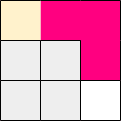

The diagram above was exported from draw.io. Its source (the exported page's mxGraphModel, read from the mxfile embedded in the PNG):
<mxGraphModel dx="288" dy="149" grid="1" gridSize="10" guides="1" tooltips="1" connect="1" arrows="1" fold="1" page="1" pageScale="1" pageWidth="850" pageHeight="1100" math="0" shadow="0">
  <root>
    <mxCell id="0" />
    <mxCell id="1" parent="0" />
    <mxCell id="St2nqg9pr-sqbQS-SnP_-1" value="" style="rounded=0;whiteSpace=wrap;html=1;fillColor=#FF0080;strokeColor=none;" parent="1" vertex="1">
      <mxGeometry x="480" y="360" width="120" height="120" as="geometry" />
    </mxCell>
    <mxCell id="9XE3LixvWuyNj03zyTbZ-39" value="" style="rounded=0;whiteSpace=wrap;html=1;fillColor=#eeeeee;strokeColor=none;" parent="1" vertex="1">
      <mxGeometry x="480" y="360" width="40" height="40" as="geometry" />
    </mxCell>
    <mxCell id="9XE3LixvWuyNj03zyTbZ-73" value="" style="rounded=0;whiteSpace=wrap;html=1;fillColor=#eeeeee;strokeColor=none;" parent="1" vertex="1">
      <mxGeometry x="480" y="440" width="40" height="40" as="geometry" />
    </mxCell>
    <mxCell id="9XE3LixvWuyNj03zyTbZ-79" value="" style="rounded=0;whiteSpace=wrap;html=1;fillColor=#eeeeee;strokeColor=none;" parent="1" vertex="1">
      <mxGeometry x="480" y="400" width="40" height="40" as="geometry" />
    </mxCell>
    <mxCell id="9XE3LixvWuyNj03zyTbZ-88" value="" style="rounded=0;whiteSpace=wrap;html=1;fillColor=#eeeeee;strokeColor=none;" parent="1" vertex="1">
      <mxGeometry x="520" y="400" width="40" height="40" as="geometry" />
    </mxCell>
    <mxCell id="9XE3LixvWuyNj03zyTbZ-89" value="" style="rounded=0;whiteSpace=wrap;html=1;strokeColor=none;" parent="1" vertex="1">
      <mxGeometry x="560" y="440" width="40" height="40" as="geometry" />
    </mxCell>
    <mxCell id="9XE3LixvWuyNj03zyTbZ-90" value="" style="rounded=0;whiteSpace=wrap;html=1;fillColor=#eeeeee;strokeColor=none;" parent="1" vertex="1">
      <mxGeometry x="520" y="440" width="40" height="40" as="geometry" />
    </mxCell>
    <mxCell id="9XE3LixvWuyNj03zyTbZ-91" value="" style="rounded=0;whiteSpace=wrap;html=1;fillColor=#fff2cc;strokeColor=none;gradientColor=none;" parent="1" vertex="1">
      <mxGeometry x="480" y="360" width="40" height="40" as="geometry" />
    </mxCell>
    <mxCell id="9XE3LixvWuyNj03zyTbZ-103" value="" style="endArrow=none;html=1;rounded=0;entryX=1;entryY=1;entryDx=0;entryDy=0;exitX=0;exitY=0;exitDx=0;exitDy=0;" parent="1" edge="1">
      <mxGeometry width="50" height="50" relative="1" as="geometry">
        <mxPoint x="480" y="480" as="sourcePoint" />
        <mxPoint x="520" y="480" as="targetPoint" />
      </mxGeometry>
    </mxCell>
    <mxCell id="9XE3LixvWuyNj03zyTbZ-104" value="" style="endArrow=none;html=1;rounded=0;entryX=1;entryY=1;entryDx=0;entryDy=0;exitX=0;exitY=0;exitDx=0;exitDy=0;" parent="1" edge="1">
      <mxGeometry width="50" height="50" relative="1" as="geometry">
        <mxPoint x="520" y="480" as="sourcePoint" />
        <mxPoint x="560" y="480" as="targetPoint" />
      </mxGeometry>
    </mxCell>
    <mxCell id="9XE3LixvWuyNj03zyTbZ-105" value="" style="endArrow=none;html=1;rounded=0;entryX=1;entryY=1;entryDx=0;entryDy=0;exitX=0;exitY=0;exitDx=0;exitDy=0;" parent="1" edge="1">
      <mxGeometry width="50" height="50" relative="1" as="geometry">
        <mxPoint x="560" y="480" as="sourcePoint" />
        <mxPoint x="600" y="480" as="targetPoint" />
      </mxGeometry>
    </mxCell>
    <mxCell id="9XE3LixvWuyNj03zyTbZ-106" value="" style="endArrow=none;html=1;rounded=0;entryX=1;entryY=1;entryDx=0;entryDy=0;exitX=0;exitY=0;exitDx=0;exitDy=0;" parent="1" edge="1">
      <mxGeometry width="50" height="50" relative="1" as="geometry">
        <mxPoint x="480" y="440" as="sourcePoint" />
        <mxPoint x="520" y="440" as="targetPoint" />
      </mxGeometry>
    </mxCell>
    <mxCell id="9XE3LixvWuyNj03zyTbZ-107" value="" style="endArrow=none;html=1;rounded=0;entryX=1;entryY=1;entryDx=0;entryDy=0;exitX=0;exitY=0;exitDx=0;exitDy=0;" parent="1" edge="1">
      <mxGeometry width="50" height="50" relative="1" as="geometry">
        <mxPoint x="520" y="440" as="sourcePoint" />
        <mxPoint x="560" y="440" as="targetPoint" />
      </mxGeometry>
    </mxCell>
    <mxCell id="9XE3LixvWuyNj03zyTbZ-115" value="" style="endArrow=none;html=1;rounded=0;entryX=1;entryY=1;entryDx=0;entryDy=0;exitX=0;exitY=0;exitDx=0;exitDy=0;" parent="1" edge="1">
      <mxGeometry width="50" height="50" relative="1" as="geometry">
        <mxPoint x="480" y="360" as="sourcePoint" />
        <mxPoint x="520" y="360" as="targetPoint" />
      </mxGeometry>
    </mxCell>
    <mxCell id="9XE3LixvWuyNj03zyTbZ-116" value="" style="endArrow=none;html=1;rounded=0;entryX=1;entryY=1;entryDx=0;entryDy=0;exitX=0;exitY=0;exitDx=0;exitDy=0;" parent="1" edge="1">
      <mxGeometry width="50" height="50" relative="1" as="geometry">
        <mxPoint x="520" y="360" as="sourcePoint" />
        <mxPoint x="560" y="360" as="targetPoint" />
      </mxGeometry>
    </mxCell>
    <mxCell id="9XE3LixvWuyNj03zyTbZ-118" value="" style="endArrow=none;html=1;rounded=0;entryX=1;entryY=1;entryDx=0;entryDy=0;exitX=0;exitY=0;exitDx=0;exitDy=0;" parent="1" edge="1">
      <mxGeometry width="50" height="50" relative="1" as="geometry">
        <mxPoint x="480" y="400" as="sourcePoint" />
        <mxPoint x="520" y="400" as="targetPoint" />
      </mxGeometry>
    </mxCell>
    <mxCell id="9XE3LixvWuyNj03zyTbZ-119" value="" style="endArrow=none;html=1;rounded=0;entryX=1;entryY=1;entryDx=0;entryDy=0;exitX=0;exitY=0;exitDx=0;exitDy=0;" parent="1" edge="1">
      <mxGeometry width="50" height="50" relative="1" as="geometry">
        <mxPoint x="520" y="400" as="sourcePoint" />
        <mxPoint x="560" y="400" as="targetPoint" />
      </mxGeometry>
    </mxCell>
    <mxCell id="9XE3LixvWuyNj03zyTbZ-133" value="" style="endArrow=none;html=1;rounded=0;exitX=1;exitY=1;exitDx=0;exitDy=0;entryX=1;entryY=0;entryDx=0;entryDy=0;" parent="1" source="9XE3LixvWuyNj03zyTbZ-89" target="9XE3LixvWuyNj03zyTbZ-89" edge="1">
      <mxGeometry width="50" height="50" relative="1" as="geometry">
        <mxPoint x="620" y="470" as="sourcePoint" />
        <mxPoint x="630" y="450" as="targetPoint" />
      </mxGeometry>
    </mxCell>
    <mxCell id="9XE3LixvWuyNj03zyTbZ-138" value="" style="endArrow=none;html=1;rounded=0;entryX=1;entryY=1;entryDx=0;entryDy=0;exitX=1;exitY=1;exitDx=0;exitDy=0;" parent="1" edge="1">
      <mxGeometry width="50" height="50" relative="1" as="geometry">
        <mxPoint x="560" y="480" as="sourcePoint" />
        <mxPoint x="560" y="440" as="targetPoint" />
      </mxGeometry>
    </mxCell>
    <mxCell id="9XE3LixvWuyNj03zyTbZ-139" value="" style="endArrow=none;html=1;rounded=0;entryX=1;entryY=1;entryDx=0;entryDy=0;" parent="1" edge="1">
      <mxGeometry width="50" height="50" relative="1" as="geometry">
        <mxPoint x="560" y="440" as="sourcePoint" />
        <mxPoint x="560" y="400" as="targetPoint" />
      </mxGeometry>
    </mxCell>
    <mxCell id="9XE3LixvWuyNj03zyTbZ-143" value="" style="endArrow=none;html=1;rounded=0;entryX=1;entryY=1;entryDx=0;entryDy=0;exitX=1;exitY=1;exitDx=0;exitDy=0;" parent="1" edge="1">
      <mxGeometry width="50" height="50" relative="1" as="geometry">
        <mxPoint x="520" y="480" as="sourcePoint" />
        <mxPoint x="520" y="440" as="targetPoint" />
      </mxGeometry>
    </mxCell>
    <mxCell id="9XE3LixvWuyNj03zyTbZ-144" value="" style="endArrow=none;html=1;rounded=0;entryX=1;entryY=1;entryDx=0;entryDy=0;" parent="1" edge="1">
      <mxGeometry width="50" height="50" relative="1" as="geometry">
        <mxPoint x="520" y="440" as="sourcePoint" />
        <mxPoint x="520" y="400" as="targetPoint" />
      </mxGeometry>
    </mxCell>
    <mxCell id="9XE3LixvWuyNj03zyTbZ-148" value="" style="endArrow=none;html=1;rounded=0;entryX=1;entryY=1;entryDx=0;entryDy=0;exitX=1;exitY=1;exitDx=0;exitDy=0;" parent="1" edge="1">
      <mxGeometry width="50" height="50" relative="1" as="geometry">
        <mxPoint x="480" y="480" as="sourcePoint" />
        <mxPoint x="480" y="440" as="targetPoint" />
      </mxGeometry>
    </mxCell>
    <mxCell id="9XE3LixvWuyNj03zyTbZ-149" value="" style="endArrow=none;html=1;rounded=0;entryX=1;entryY=1;entryDx=0;entryDy=0;" parent="1" edge="1">
      <mxGeometry width="50" height="50" relative="1" as="geometry">
        <mxPoint x="480" y="440" as="sourcePoint" />
        <mxPoint x="480" y="400" as="targetPoint" />
      </mxGeometry>
    </mxCell>
    <mxCell id="9XE3LixvWuyNj03zyTbZ-150" value="" style="endArrow=none;html=1;rounded=0;entryX=1;entryY=1;entryDx=0;entryDy=0;" parent="1" edge="1">
      <mxGeometry width="50" height="50" relative="1" as="geometry">
        <mxPoint x="480" y="400" as="sourcePoint" />
        <mxPoint x="480" y="360" as="targetPoint" />
      </mxGeometry>
    </mxCell>
    <mxCell id="9XE3LixvWuyNj03zyTbZ-117" value="" style="endArrow=none;html=1;rounded=0;entryX=1;entryY=1;entryDx=0;entryDy=0;exitX=0;exitY=0;exitDx=0;exitDy=0;" parent="1" edge="1">
      <mxGeometry width="50" height="50" relative="1" as="geometry">
        <mxPoint x="560" y="360" as="sourcePoint" />
        <mxPoint x="600" y="360" as="targetPoint" />
      </mxGeometry>
    </mxCell>
    <mxCell id="9XE3LixvWuyNj03zyTbZ-135" value="" style="endArrow=none;html=1;rounded=0;entryX=1;entryY=1;entryDx=0;entryDy=0;" parent="1" edge="1">
      <mxGeometry width="50" height="50" relative="1" as="geometry">
        <mxPoint x="600" y="400" as="sourcePoint" />
        <mxPoint x="600" y="360" as="targetPoint" />
      </mxGeometry>
    </mxCell>
    <mxCell id="YPl59NrZBRqI30oTwh_T-6" value="" style="endArrow=none;html=1;rounded=0;entryX=1;entryY=1;entryDx=0;entryDy=0;" parent="1" edge="1">
      <mxGeometry width="50" height="50" relative="1" as="geometry">
        <mxPoint x="560" y="440" as="sourcePoint" />
        <mxPoint x="560" y="400" as="targetPoint" />
      </mxGeometry>
    </mxCell>
    <mxCell id="9XE3LixvWuyNj03zyTbZ-134" value="" style="endArrow=none;html=1;rounded=0;entryX=1;entryY=1;entryDx=0;entryDy=0;" parent="1" edge="1">
      <mxGeometry width="50" height="50" relative="1" as="geometry">
        <mxPoint x="600" y="440" as="sourcePoint" />
        <mxPoint x="600" y="400" as="targetPoint" />
      </mxGeometry>
    </mxCell>
    <mxCell id="St2nqg9pr-sqbQS-SnP_-3" value="" style="endArrow=none;html=1;rounded=0;entryX=1;entryY=1;entryDx=0;entryDy=0;exitX=0;exitY=0;exitDx=0;exitDy=0;" parent="1" edge="1">
      <mxGeometry width="50" height="50" relative="1" as="geometry">
        <mxPoint x="560" y="440" as="sourcePoint" />
        <mxPoint x="600" y="440" as="targetPoint" />
      </mxGeometry>
    </mxCell>
  </root>
</mxGraphModel>